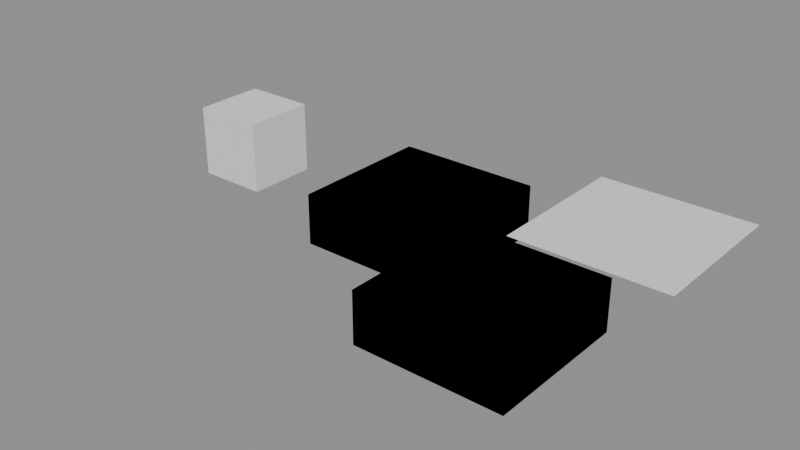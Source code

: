 # Source: MODDRIVERS.blend  (saved by Blender 5.0.119; exported with 4.5.12 LTS)
import bpy
from mathutils import Matrix  # noqa: F401  (used for matrix-valued properties, if any)

bpy.ops.wm.read_factory_settings(use_empty=True)
scene = bpy.context.scene
scene.name = 'Scene'

# ---- meshes
me_cube = bpy.data.meshes.new('Cube')
me_cube.from_pydata([(-0.5, -0.5, -0.5), (-0.5, -0.5, 0.5), (-0.5, 0.5, -0.5), (-0.5, 0.5, 0.5), (0.5, -0.5, -0.5), (0.5, -0.5, 0.5), (0.5, 0.5, -0.5), (0.5, 0.5, 0.5)], [], [(0, 1, 3, 2), (2, 3, 7, 6), (6, 7, 5, 4), (4, 5, 1, 0), (2, 6, 4, 0), (7, 3, 1, 5)])
_uv = me_cube.uv_layers.new(name='UVMap')
_uv.uv.foreach_set('vector', [0.375, 0.0, 0.625, 0.0, 0.625, 0.25, 0.375, 0.25, 0.375, 0.25, 0.625, 0.25, 0.625, 0.5, 0.375, 0.5, 0.375, 0.5, 0.625, 0.5, 0.625, 0.75, 0.375, 0.75, 0.375, 0.75, 0.625, 0.75, 0.625, 1.0, 0.375, 1.0, 0.125, 0.5, 0.375, 0.5, 0.375, 0.75, 0.125, 0.75, 0.625, 0.5, 0.875, 0.5, 0.875, 0.75, 0.625, 0.75])
me_cube.update()
me_plane = bpy.data.meshes.new('Plane')
me_plane.from_pydata([(-1.0, -1.0, 0.0), (1.0, -1.0, 0.0), (-1.0, 1.0, 0.0), (1.0, 1.0, 0.0)], [], [(0, 1, 3, 2)])
_uv = me_plane.uv_layers.new(name='UVMap')
_uv.uv.foreach_set('vector', [0.0, 0.0, 1.0, 0.0, 1.0, 1.0, 0.0, 1.0])
me_plane.update()
me_plane_001 = bpy.data.meshes.new('Plane.001')
me_plane_001.from_pydata([(-1.0, -1.0, 0.0), (1.0, -1.0, 0.0), (-1.0, 1.0, 0.0), (1.0, 1.0, 0.0)], [], [(0, 1, 3, 2)])
_uv = me_plane_001.uv_layers.new(name='UVMap')
_uv.uv.foreach_set('vector', [0.0, 0.0, 1.0, 0.0, 1.0, 1.0, 0.0, 1.0])
me_plane_001.update()
lat_lat = bpy.data.lattices.new('Lat')
lat_lat.points.foreach_set('co_deform', [-0.5, -0.5, -0.5, 0.5, -0.5, -0.5, -0.5, 0.5, -0.5, 0.5, 0.5, -0.5, -0.5, -0.5, 0.5, 0.5, -0.5, 0.5, -0.5, 0.5, 0.5, 0.5, 0.5, 0.5])

# ---- objects
ob_source = bpy.data.objects.new('SOURCE', me_cube)
ob_ob_mods = bpy.data.objects.new('OB_MODS', me_plane)
ob_ob_lat = bpy.data.objects.new('OB_LAT', lat_lat)
ob_ob_other = bpy.data.objects.new('OB_OTHER', me_plane_001)

# ---- transforms, parenting, visibility, modifiers, constraints
ob_source.location = (0.0, 0.0, -0.7)
ob_ob_mods.location = (3.0, 0.0, 0.0)
_m = ob_ob_mods.modifiers.new('Subsurf', 'SUBSURF')
_m.quality = 1
_m.levels = 0
_m.render_levels = 0
_m = ob_ob_mods.modifiers.new('Tri', 'TRIANGULATE')
_m = ob_ob_mods.modifiers.new('Disp', 'DISPLACE')
_m.mid_level = -0.7
_m.strength = -0.7
_m = ob_ob_mods.modifiers.new('Sol', 'SOLIDIFY')
_m.thickness = -0.7
_m.offset = -0.7
_m = ob_ob_mods.modifiers.new('Weld', 'WELD')
_m.merge_threshold = 0.0
_m = ob_ob_mods.modifiers.new('Mirror', 'MIRROR')
_m.merge_threshold = 0.0
_m.bisect_threshold = 0.0
_m = ob_ob_mods.modifiers.new('Array', 'ARRAY')
_m.constant_offset_displace = (-0.7, 0.0, -0.7)
_m.relative_offset_displace = (1.0, -0.7, 0.0)
_m = ob_ob_mods.modifiers.new('Lat', 'LATTICE')
_m.object = ob_ob_lat
_m.strength = 0.625
ob_ob_lat.location = (0.0, 0.0, 0.0)
ob_ob_other.location = (6.0, 0.0, 0.0)
_m = ob_ob_other.modifiers.new('Disp', 'DISPLACE')
_m.strength = -0.35

# ---- collection membership
scene.collection.objects.link(ob_source)
scene.collection.objects.link(ob_ob_mods)
scene.collection.objects.link(ob_ob_lat)
scene.collection.objects.link(ob_ob_other)

# ---- scene / render settings (as saved in the file)
scene.frame_start = 1; scene.frame_end = 21; scene.frame_set(1)
scene.render.engine = 'BLENDER_EEVEE_NEXT'
scene.render.bake_bias = 0.0
scene.render.bake_samples = 0
scene.cycles.sampling_pattern = 'TABULATED_SOBOL'
scene.eevee.use_volume_custom_range = False
bpy.context.view_layer.update()

# ---- added for rendering (the .blend has no active camera and no usable light): camera, sun + grey world if the file has none
cam_auto = bpy.data.cameras.new('AutoCamera')
cam_auto.lens = 50.0
cam_auto.sensor_width = 36.0
cam_auto.clip_end = 1000.0
ob_auto_camera = bpy.data.objects.new('AutoCamera', cam_auto)
scene.collection.objects.link(ob_auto_camera)
ob_auto_camera.location = (10.9391, -9.92689, 5.41626)
ob_auto_camera.rotation_euler = (1.09748, -7.21219e-08, 0.694738)
scene.camera = ob_auto_camera
light_auto_sun = bpy.data.lights.new('AutoSun', 'SUN')
light_auto_sun.energy = 3.0
light_auto_sun.angle = 0.0523599
ob_auto_sun = bpy.data.objects.new('AutoSun', light_auto_sun)
scene.collection.objects.link(ob_auto_sun)
ob_auto_sun.rotation_euler = (0.872665, 0.174533, 0.523599)
if scene.world is None:
    world_auto = bpy.data.worlds.new('AutoWorld')
    world_auto.color = (0.3, 0.3, 0.3)
    scene.world = world_auto
bpy.context.view_layer.update()
